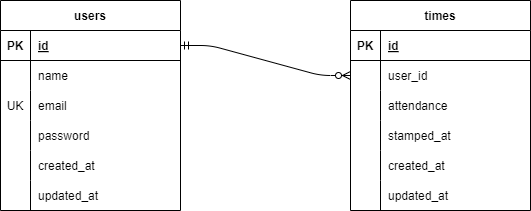

The diagram above was exported from draw.io. Its source (the exported page's mxGraphModel, read from the mxfile embedded in the PNG):
<mxGraphModel dx="952" dy="825" grid="1" gridSize="10" guides="1" tooltips="1" connect="1" arrows="1" fold="1" page="1" pageScale="1" pageWidth="827" pageHeight="1169" math="0" shadow="0">
  <root>
    <mxCell id="0" />
    <mxCell id="1" parent="0" />
    <mxCell id="2" value="times" style="shape=table;startSize=30;container=1;collapsible=1;childLayout=tableLayout;fixedRows=1;rowLines=0;fontStyle=1;align=center;resizeLast=1;" parent="1" vertex="1">
      <mxGeometry x="460" y="130" width="180" height="210" as="geometry" />
    </mxCell>
    <mxCell id="3" value="" style="shape=tableRow;horizontal=0;startSize=0;swimlaneHead=0;swimlaneBody=0;fillColor=none;collapsible=0;dropTarget=0;points=[[0,0.5],[1,0.5]];portConstraint=eastwest;top=0;left=0;right=0;bottom=1;" parent="2" vertex="1">
      <mxGeometry y="30" width="180" height="30" as="geometry" />
    </mxCell>
    <mxCell id="4" value="PK" style="shape=partialRectangle;connectable=0;fillColor=none;top=0;left=0;bottom=0;right=0;fontStyle=1;overflow=hidden;" parent="3" vertex="1">
      <mxGeometry width="30" height="30" as="geometry">
        <mxRectangle width="30" height="30" as="alternateBounds" />
      </mxGeometry>
    </mxCell>
    <mxCell id="5" value="id" style="shape=partialRectangle;connectable=0;fillColor=none;top=0;left=0;bottom=0;right=0;align=left;spacingLeft=6;fontStyle=5;overflow=hidden;" parent="3" vertex="1">
      <mxGeometry x="30" width="150" height="30" as="geometry">
        <mxRectangle width="150" height="30" as="alternateBounds" />
      </mxGeometry>
    </mxCell>
    <mxCell id="6" value="" style="shape=tableRow;horizontal=0;startSize=0;swimlaneHead=0;swimlaneBody=0;fillColor=none;collapsible=0;dropTarget=0;points=[[0,0.5],[1,0.5]];portConstraint=eastwest;top=0;left=0;right=0;bottom=0;" parent="2" vertex="1">
      <mxGeometry y="60" width="180" height="30" as="geometry" />
    </mxCell>
    <mxCell id="7" value="" style="shape=partialRectangle;connectable=0;fillColor=none;top=0;left=0;bottom=0;right=0;editable=1;overflow=hidden;" parent="6" vertex="1">
      <mxGeometry width="30" height="30" as="geometry">
        <mxRectangle width="30" height="30" as="alternateBounds" />
      </mxGeometry>
    </mxCell>
    <mxCell id="8" value="user_id" style="shape=partialRectangle;connectable=0;fillColor=none;top=0;left=0;bottom=0;right=0;align=left;spacingLeft=6;overflow=hidden;" parent="6" vertex="1">
      <mxGeometry x="30" width="150" height="30" as="geometry">
        <mxRectangle width="150" height="30" as="alternateBounds" />
      </mxGeometry>
    </mxCell>
    <mxCell id="9" value="" style="shape=tableRow;horizontal=0;startSize=0;swimlaneHead=0;swimlaneBody=0;fillColor=none;collapsible=0;dropTarget=0;points=[[0,0.5],[1,0.5]];portConstraint=eastwest;top=0;left=0;right=0;bottom=0;" parent="2" vertex="1">
      <mxGeometry y="90" width="180" height="30" as="geometry" />
    </mxCell>
    <mxCell id="10" value="" style="shape=partialRectangle;connectable=0;fillColor=none;top=0;left=0;bottom=0;right=0;editable=1;overflow=hidden;" parent="9" vertex="1">
      <mxGeometry width="30" height="30" as="geometry">
        <mxRectangle width="30" height="30" as="alternateBounds" />
      </mxGeometry>
    </mxCell>
    <mxCell id="11" value="attendance" style="shape=partialRectangle;connectable=0;fillColor=none;top=0;left=0;bottom=0;right=0;align=left;spacingLeft=6;overflow=hidden;" parent="9" vertex="1">
      <mxGeometry x="30" width="150" height="30" as="geometry">
        <mxRectangle width="150" height="30" as="alternateBounds" />
      </mxGeometry>
    </mxCell>
    <mxCell id="12" value="" style="shape=tableRow;horizontal=0;startSize=0;swimlaneHead=0;swimlaneBody=0;fillColor=none;collapsible=0;dropTarget=0;points=[[0,0.5],[1,0.5]];portConstraint=eastwest;top=0;left=0;right=0;bottom=0;" parent="2" vertex="1">
      <mxGeometry y="120" width="180" height="30" as="geometry" />
    </mxCell>
    <mxCell id="13" value="" style="shape=partialRectangle;connectable=0;fillColor=none;top=0;left=0;bottom=0;right=0;editable=1;overflow=hidden;" parent="12" vertex="1">
      <mxGeometry width="30" height="30" as="geometry">
        <mxRectangle width="30" height="30" as="alternateBounds" />
      </mxGeometry>
    </mxCell>
    <mxCell id="14" value="stamped_at" style="shape=partialRectangle;connectable=0;fillColor=none;top=0;left=0;bottom=0;right=0;align=left;spacingLeft=6;overflow=hidden;" parent="12" vertex="1">
      <mxGeometry x="30" width="150" height="30" as="geometry">
        <mxRectangle width="150" height="30" as="alternateBounds" />
      </mxGeometry>
    </mxCell>
    <mxCell id="50" value="" style="shape=tableRow;horizontal=0;startSize=0;swimlaneHead=0;swimlaneBody=0;fillColor=none;collapsible=0;dropTarget=0;points=[[0,0.5],[1,0.5]];portConstraint=eastwest;top=0;left=0;right=0;bottom=0;" parent="2" vertex="1">
      <mxGeometry y="150" width="180" height="30" as="geometry" />
    </mxCell>
    <mxCell id="51" value="" style="shape=partialRectangle;connectable=0;fillColor=none;top=0;left=0;bottom=0;right=0;editable=1;overflow=hidden;" parent="50" vertex="1">
      <mxGeometry width="30" height="30" as="geometry">
        <mxRectangle width="30" height="30" as="alternateBounds" />
      </mxGeometry>
    </mxCell>
    <mxCell id="52" value="created_at" style="shape=partialRectangle;connectable=0;fillColor=none;top=0;left=0;bottom=0;right=0;align=left;spacingLeft=6;overflow=hidden;" parent="50" vertex="1">
      <mxGeometry x="30" width="150" height="30" as="geometry">
        <mxRectangle width="150" height="30" as="alternateBounds" />
      </mxGeometry>
    </mxCell>
    <mxCell id="53" value="" style="shape=tableRow;horizontal=0;startSize=0;swimlaneHead=0;swimlaneBody=0;fillColor=none;collapsible=0;dropTarget=0;points=[[0,0.5],[1,0.5]];portConstraint=eastwest;top=0;left=0;right=0;bottom=0;" parent="2" vertex="1">
      <mxGeometry y="180" width="180" height="30" as="geometry" />
    </mxCell>
    <mxCell id="54" value="" style="shape=partialRectangle;connectable=0;fillColor=none;top=0;left=0;bottom=0;right=0;editable=1;overflow=hidden;" parent="53" vertex="1">
      <mxGeometry width="30" height="30" as="geometry">
        <mxRectangle width="30" height="30" as="alternateBounds" />
      </mxGeometry>
    </mxCell>
    <mxCell id="55" value="updated_at" style="shape=partialRectangle;connectable=0;fillColor=none;top=0;left=0;bottom=0;right=0;align=left;spacingLeft=6;overflow=hidden;" parent="53" vertex="1">
      <mxGeometry x="30" width="150" height="30" as="geometry">
        <mxRectangle width="150" height="30" as="alternateBounds" />
      </mxGeometry>
    </mxCell>
    <mxCell id="15" value="users" style="shape=table;startSize=30;container=1;collapsible=1;childLayout=tableLayout;fixedRows=1;rowLines=0;fontStyle=1;align=center;resizeLast=1;" parent="1" vertex="1">
      <mxGeometry x="110" y="130" width="180" height="210" as="geometry" />
    </mxCell>
    <mxCell id="16" value="" style="shape=tableRow;horizontal=0;startSize=0;swimlaneHead=0;swimlaneBody=0;fillColor=none;collapsible=0;dropTarget=0;points=[[0,0.5],[1,0.5]];portConstraint=eastwest;top=0;left=0;right=0;bottom=1;" parent="15" vertex="1">
      <mxGeometry y="30" width="180" height="30" as="geometry" />
    </mxCell>
    <mxCell id="17" value="PK" style="shape=partialRectangle;connectable=0;fillColor=none;top=0;left=0;bottom=0;right=0;fontStyle=1;overflow=hidden;" parent="16" vertex="1">
      <mxGeometry width="30" height="30" as="geometry">
        <mxRectangle width="30" height="30" as="alternateBounds" />
      </mxGeometry>
    </mxCell>
    <mxCell id="18" value="id" style="shape=partialRectangle;connectable=0;fillColor=none;top=0;left=0;bottom=0;right=0;align=left;spacingLeft=6;fontStyle=5;overflow=hidden;" parent="16" vertex="1">
      <mxGeometry x="30" width="150" height="30" as="geometry">
        <mxRectangle width="150" height="30" as="alternateBounds" />
      </mxGeometry>
    </mxCell>
    <mxCell id="19" value="" style="shape=tableRow;horizontal=0;startSize=0;swimlaneHead=0;swimlaneBody=0;fillColor=none;collapsible=0;dropTarget=0;points=[[0,0.5],[1,0.5]];portConstraint=eastwest;top=0;left=0;right=0;bottom=0;" parent="15" vertex="1">
      <mxGeometry y="60" width="180" height="30" as="geometry" />
    </mxCell>
    <mxCell id="20" value="" style="shape=partialRectangle;connectable=0;fillColor=none;top=0;left=0;bottom=0;right=0;editable=1;overflow=hidden;" parent="19" vertex="1">
      <mxGeometry width="30" height="30" as="geometry">
        <mxRectangle width="30" height="30" as="alternateBounds" />
      </mxGeometry>
    </mxCell>
    <mxCell id="21" value="name" style="shape=partialRectangle;connectable=0;fillColor=none;top=0;left=0;bottom=0;right=0;align=left;spacingLeft=6;overflow=hidden;" parent="19" vertex="1">
      <mxGeometry x="30" width="150" height="30" as="geometry">
        <mxRectangle width="150" height="30" as="alternateBounds" />
      </mxGeometry>
    </mxCell>
    <mxCell id="22" value="" style="shape=tableRow;horizontal=0;startSize=0;swimlaneHead=0;swimlaneBody=0;fillColor=none;collapsible=0;dropTarget=0;points=[[0,0.5],[1,0.5]];portConstraint=eastwest;top=0;left=0;right=0;bottom=0;" parent="15" vertex="1">
      <mxGeometry y="90" width="180" height="30" as="geometry" />
    </mxCell>
    <mxCell id="23" value="UK" style="shape=partialRectangle;connectable=0;fillColor=none;top=0;left=0;bottom=0;right=0;editable=1;overflow=hidden;" parent="22" vertex="1">
      <mxGeometry width="30" height="30" as="geometry">
        <mxRectangle width="30" height="30" as="alternateBounds" />
      </mxGeometry>
    </mxCell>
    <mxCell id="24" value="email" style="shape=partialRectangle;connectable=0;fillColor=none;top=0;left=0;bottom=0;right=0;align=left;spacingLeft=6;overflow=hidden;" parent="22" vertex="1">
      <mxGeometry x="30" width="150" height="30" as="geometry">
        <mxRectangle width="150" height="30" as="alternateBounds" />
      </mxGeometry>
    </mxCell>
    <mxCell id="25" value="" style="shape=tableRow;horizontal=0;startSize=0;swimlaneHead=0;swimlaneBody=0;fillColor=none;collapsible=0;dropTarget=0;points=[[0,0.5],[1,0.5]];portConstraint=eastwest;top=0;left=0;right=0;bottom=0;" parent="15" vertex="1">
      <mxGeometry y="120" width="180" height="30" as="geometry" />
    </mxCell>
    <mxCell id="26" value="" style="shape=partialRectangle;connectable=0;fillColor=none;top=0;left=0;bottom=0;right=0;editable=1;overflow=hidden;" parent="25" vertex="1">
      <mxGeometry width="30" height="30" as="geometry">
        <mxRectangle width="30" height="30" as="alternateBounds" />
      </mxGeometry>
    </mxCell>
    <mxCell id="27" value="password" style="shape=partialRectangle;connectable=0;fillColor=none;top=0;left=0;bottom=0;right=0;align=left;spacingLeft=6;overflow=hidden;" parent="25" vertex="1">
      <mxGeometry x="30" width="150" height="30" as="geometry">
        <mxRectangle width="150" height="30" as="alternateBounds" />
      </mxGeometry>
    </mxCell>
    <mxCell id="44" value="" style="shape=tableRow;horizontal=0;startSize=0;swimlaneHead=0;swimlaneBody=0;fillColor=none;collapsible=0;dropTarget=0;points=[[0,0.5],[1,0.5]];portConstraint=eastwest;top=0;left=0;right=0;bottom=0;" parent="15" vertex="1">
      <mxGeometry y="150" width="180" height="30" as="geometry" />
    </mxCell>
    <mxCell id="45" value="" style="shape=partialRectangle;connectable=0;fillColor=none;top=0;left=0;bottom=0;right=0;editable=1;overflow=hidden;" parent="44" vertex="1">
      <mxGeometry width="30" height="30" as="geometry">
        <mxRectangle width="30" height="30" as="alternateBounds" />
      </mxGeometry>
    </mxCell>
    <mxCell id="46" value="created_at" style="shape=partialRectangle;connectable=0;fillColor=none;top=0;left=0;bottom=0;right=0;align=left;spacingLeft=6;overflow=hidden;" parent="44" vertex="1">
      <mxGeometry x="30" width="150" height="30" as="geometry">
        <mxRectangle width="150" height="30" as="alternateBounds" />
      </mxGeometry>
    </mxCell>
    <mxCell id="47" value="" style="shape=tableRow;horizontal=0;startSize=0;swimlaneHead=0;swimlaneBody=0;fillColor=none;collapsible=0;dropTarget=0;points=[[0,0.5],[1,0.5]];portConstraint=eastwest;top=0;left=0;right=0;bottom=0;" parent="15" vertex="1">
      <mxGeometry y="180" width="180" height="30" as="geometry" />
    </mxCell>
    <mxCell id="48" value="" style="shape=partialRectangle;connectable=0;fillColor=none;top=0;left=0;bottom=0;right=0;editable=1;overflow=hidden;" parent="47" vertex="1">
      <mxGeometry width="30" height="30" as="geometry">
        <mxRectangle width="30" height="30" as="alternateBounds" />
      </mxGeometry>
    </mxCell>
    <mxCell id="49" value="updated_at" style="shape=partialRectangle;connectable=0;fillColor=none;top=0;left=0;bottom=0;right=0;align=left;spacingLeft=6;overflow=hidden;" parent="47" vertex="1">
      <mxGeometry x="30" width="150" height="30" as="geometry">
        <mxRectangle width="150" height="30" as="alternateBounds" />
      </mxGeometry>
    </mxCell>
    <mxCell id="43" value="" style="edgeStyle=entityRelationEdgeStyle;fontSize=12;html=1;endArrow=ERzeroToMany;startArrow=ERmandOne;exitX=1;exitY=0.5;exitDx=0;exitDy=0;entryX=0;entryY=0.5;entryDx=0;entryDy=0;" parent="1" source="16" target="6" edge="1">
      <mxGeometry width="100" height="100" relative="1" as="geometry">
        <mxPoint x="314" y="290" as="sourcePoint" />
        <mxPoint x="414" y="190" as="targetPoint" />
      </mxGeometry>
    </mxCell>
  </root>
</mxGraphModel>